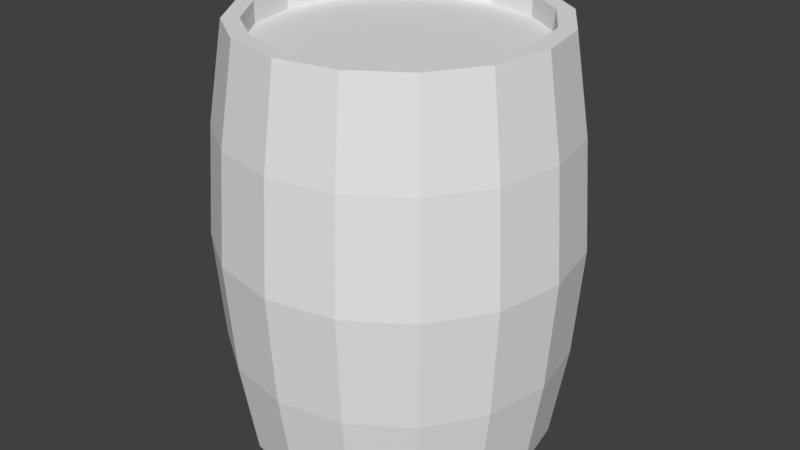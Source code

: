 # Source: blend.blend  (saved by Blender 2.78.0; exported with 4.5.12 LTS)
import bpy
from mathutils import Matrix  # noqa: F401  (used for matrix-valued properties, if any)

bpy.ops.wm.read_factory_settings(use_empty=True)
scene = bpy.context.scene
scene.name = 'Scene'

# ---- collections
col_collection_1 = bpy.data.collections.new('Collection 1'); scene.collection.children.link(col_collection_1)

# ---- world
world_world = bpy.data.worlds.new('World'); scene.world = world_world
world_world.color = (0.05088, 0.05088, 0.05088)
world_world.use_sun_shadow = False
world_world.sun_shadow_jitter_overblur = 0.0
world_world.cycles.sampling_method = 'MANUAL'

# ---- meshes
me_cylinder = bpy.data.meshes.new('Cylinder')
me_cylinder.from_pydata([(-1.973e-08, 0.8918, 1.199), (0.3413, 0.8239, 1.199), (0.6306, 0.6306, 1.199), (0.8239, 0.3413, 1.199), (0.8918, -4.453e-08, 1.199), (0.8239, -0.3413, 1.199), (0.6306, -0.6306, 1.199), (0.3413, -0.8239, 1.199), (1.337e-07, -0.8918, 1.199), (-0.3413, -0.8239, 1.199), (-0.6306, -0.6306, 1.199), (-0.8239, -0.3413, 1.199), (-0.8918, 4.526e-09, 1.199), (-0.8239, 0.3413, 1.199), (-0.6306, 0.6306, 1.199), (-0.3413, 0.8239, 1.199), (-6.575e-09, 1.151, 0.0), (0.4405, 1.063, 0.0), (0.8139, 0.8139, 0.0), (1.063, 0.4405, 0.0), (1.151, -5.183e-08, 0.0), (1.063, -0.4405, 0.0), (0.8139, -0.8139, 0.0), (0.4405, -1.063, 0.0), (1.672e-07, -1.151, 0.0), (-0.4405, -1.063, 0.0), (-0.8139, -0.8139, 0.0), (-1.063, -0.4405, 0.0), (-1.151, 1.221e-08, 0.0), (-1.063, 0.4405, 0.0), (-0.8139, 0.8139, 0.0), (-0.4405, 1.063, 0.0), (-3.725e-09, 1.1, 0.6395), (0.421, 1.016, 0.6395), (0.7778, 0.7778, 0.6395), (1.016, 0.421, 0.6395), (1.1, -4.92e-08, 0.6395), (1.016, -0.421, 0.6395), (0.7778, -0.7778, 0.6395), (0.421, -1.016, 0.6395), (1.624e-07, -1.1, 0.6395), (-0.421, -1.016, 0.6395), (-0.7778, -0.7778, 0.6395), (-1.016, -0.421, 0.6395), (-1.1, 1.2e-08, 0.6395), (-1.016, 0.421, 0.6395), (-0.7778, 0.7778, 0.6395), (-0.421, 1.016, 0.6395), (0.3827, 0.9239, 1.199), (0.0, 1.0, 1.199), (0.7071, 0.7071, 1.199), (0.9239, 0.3827, 1.199), (1.0, -4.371e-08, 1.199), (0.9239, -0.3827, 1.199), (0.7071, -0.7071, 1.199), (0.3827, -0.9239, 1.199), (1.51e-07, -1.0, 1.199), (-0.3827, -0.9239, 1.199), (-0.7071, -0.7071, 1.199), (-0.9239, -0.3827, 1.199), (-1.0, 1.192e-08, 1.199), (-0.9239, 0.3827, 1.199), (-0.7071, 0.7071, 1.199), (-0.3827, 0.9239, 1.199), (0.337, 0.8137, 1.075), (-2.379e-08, 0.8808, 1.075), (0.6228, 0.6228, 1.075), (0.8137, 0.337, 1.075), (0.8808, -4.462e-08, 1.075), (0.8137, -0.337, 1.075), (0.6228, -0.6228, 1.075), (0.337, -0.8137, 1.075), (1.309e-07, -0.8808, 1.075), (-0.337, -0.8137, 1.075), (-0.6228, -0.6228, 1.075), (-0.8137, -0.337, 1.075), (-0.8808, 3.521e-09, 1.075), (-0.8137, 0.337, 1.075), (-0.6228, 0.6228, 1.075), (-0.337, 0.8137, 1.075), (-1.32e-10, 1.004, 1.18), (0.384, 0.9272, 1.18), (0.7096, 0.7096, 1.18), (0.9272, 0.384, 1.18), (1.004, -4.391e-08, 1.18), (0.9272, -0.384, 1.18), (0.7096, -0.7096, 1.18), (0.384, -0.9272, 1.18), (1.514e-07, -1.004, 1.18), (-0.384, -0.9272, 1.18), (-0.7096, -0.7096, 1.18), (-0.9272, -0.384, 1.18), (-1.004, 1.193e-08, 1.18), (-0.9272, 0.384, 1.18), (-0.7096, 0.7096, 1.18), (-0.384, 0.9272, 1.18), (-0.8239, -0.3413, 1.167), (-0.8918, 4.526e-09, 1.167), (0.8918, -4.453e-08, 1.167), (0.8239, -0.3413, 1.167), (-0.8239, 0.3413, 1.167), (0.6306, -0.6306, 1.167), (-0.6306, 0.6306, 1.167), (0.3413, -0.8239, 1.167), (-0.3413, 0.8239, 1.167), (1.332e-07, -0.8918, 1.167), (-2.023e-08, 0.8918, 1.167), (0.3413, 0.8239, 1.167), (-0.3413, -0.8239, 1.167), (0.6306, 0.6306, 1.167), (-0.6306, -0.6306, 1.167), (0.8239, 0.3413, 1.167), (-0.8239, -0.3413, 1.091), (0.8918, -4.453e-08, 1.091), (-2.137e-08, 0.8918, 1.091), (-0.8918, 4.526e-09, 1.091), (0.8239, -0.3413, 1.091), (-0.8239, 0.3413, 1.091), (0.6306, -0.6306, 1.091), (-0.6306, 0.6306, 1.091), (0.3413, -0.8239, 1.091), (-0.3413, 0.8239, 1.091), (1.321e-07, -0.8918, 1.091), (0.3413, 0.8239, 1.091), (-0.3413, -0.8239, 1.091), (0.6306, 0.6306, 1.091), (-0.6306, -0.6306, 1.091), (0.8239, 0.3413, 1.091), (0.3413, 0.8239, 1.075), (-2.161e-08, 0.8918, 1.075), (0.6306, 0.6306, 1.075), (0.8239, 0.3413, 1.075), (0.8918, -4.453e-08, 1.075), (0.8239, -0.3413, 1.075), (0.6306, -0.6306, 1.075), (0.3413, -0.8239, 1.075), (1.319e-07, -0.8918, 1.075), (-0.3413, -0.8239, 1.075), (-0.6306, -0.6306, 1.075), (-0.8239, -0.3413, 1.075), (-0.8918, 4.526e-09, 1.075), (-0.8239, 0.3413, 1.075), (-0.6306, 0.6306, 1.075), (-0.3413, 0.8239, 1.075)], [], [(80, 49, 48, 81), (81, 48, 50, 82), (82, 50, 51, 83), (83, 51, 52, 84), (84, 52, 53, 85), (85, 53, 54, 86), (86, 54, 55, 87), (87, 55, 56, 88), (88, 56, 57, 89), (89, 57, 58, 90), (90, 58, 59, 91), (91, 59, 60, 92), (92, 60, 61, 93), (93, 61, 62, 94), (115, 112, 139, 140), (94, 62, 63, 95), (95, 63, 49, 80), (31, 47, 32, 16), (30, 46, 47, 31), (29, 45, 46, 30), (28, 44, 45, 29), (27, 43, 44, 28), (26, 42, 43, 27), (25, 41, 42, 26), (24, 40, 41, 25), (23, 39, 40, 24), (22, 38, 39, 23), (21, 37, 38, 22), (20, 36, 37, 21), (19, 35, 36, 20), (18, 34, 35, 19), (17, 33, 34, 18), (16, 32, 33, 17), (0, 1, 48, 49), (1, 2, 50, 48), (2, 3, 51, 50), (3, 4, 52, 51), (4, 5, 53, 52), (5, 6, 54, 53), (6, 7, 55, 54), (7, 8, 56, 55), (8, 9, 57, 56), (9, 10, 58, 57), (10, 11, 59, 58), (11, 12, 60, 59), (12, 13, 61, 60), (13, 14, 62, 61), (14, 15, 63, 62), (15, 0, 49, 63), (64, 65, 79, 78, 77, 76, 75, 74, 73, 72, 71, 70, 69, 68, 67, 66), (116, 113, 132, 133), (117, 115, 140, 141), (118, 116, 133, 134), (119, 117, 141, 142), (120, 118, 134, 135), (121, 119, 142, 143), (122, 120, 135, 136), (123, 114, 129, 128), (114, 121, 143, 129), (124, 122, 136, 137), (125, 123, 128, 130), (126, 124, 137, 138), (127, 125, 130, 131), (112, 126, 138, 139), (113, 127, 131, 132), (47, 95, 80, 32), (46, 94, 95, 47), (45, 93, 94, 46), (44, 92, 93, 45), (43, 91, 92, 44), (42, 90, 91, 43), (41, 89, 90, 42), (40, 88, 89, 41), (39, 87, 88, 40), (38, 86, 87, 39), (37, 85, 86, 38), (36, 84, 85, 37), (35, 83, 84, 36), (34, 82, 83, 35), (33, 81, 82, 34), (32, 80, 81, 33), (4, 3, 111, 98), (11, 10, 110, 96), (3, 2, 109, 111), (10, 9, 108, 110), (2, 1, 107, 109), (9, 8, 105, 108), (0, 15, 104, 106), (1, 0, 106, 107), (8, 7, 103, 105), (15, 14, 102, 104), (7, 6, 101, 103), (14, 13, 100, 102), (6, 5, 99, 101), (13, 12, 97, 100), (5, 4, 98, 99), (12, 11, 96, 97), (98, 111, 127, 113), (96, 110, 126, 112), (111, 109, 125, 127), (110, 108, 124, 126), (109, 107, 123, 125), (108, 105, 122, 124), (106, 104, 121, 114), (107, 106, 114, 123), (105, 103, 120, 122), (104, 102, 119, 121), (103, 101, 118, 120), (102, 100, 117, 119), (101, 99, 116, 118), (100, 97, 115, 117), (99, 98, 113, 116), (97, 96, 112, 115), (65, 64, 128, 129), (64, 66, 130, 128), (66, 67, 131, 130), (67, 68, 132, 131), (68, 69, 133, 132), (69, 70, 134, 133), (70, 71, 135, 134), (71, 72, 136, 135), (72, 73, 137, 136), (73, 74, 138, 137), (74, 75, 139, 138), (75, 76, 140, 139), (76, 77, 141, 140), (77, 78, 142, 141), (78, 79, 143, 142), (79, 65, 129, 143)])
me_cylinder.use_remesh_preserve_volume = False
me_cylinder.use_remesh_preserve_attributes = False
me_cylinder.use_mirror_vertex_groups = False
me_cylinder.update()

# ---- objects
ob_cylinder = bpy.data.objects.new('Cylinder', me_cylinder)

# ---- transforms, parenting, visibility, modifiers, constraints
ob_cylinder.location = (0.0, 0.0, 0.0)
ob_cylinder.scale = (1.294, 1.294, 1.438)
ob_cylinder.lineart.crease_threshold = 0.0
_m = ob_cylinder.modifiers.new('Mirror', 'MIRROR')
_m.use_axis = (False, False, True)
_m.use_clip = True

# ---- collection membership
col_collection_1.objects.link(ob_cylinder)

# ---- scene / render settings (as saved in the file)
scene.frame_start = 1; scene.frame_end = 250; scene.frame_set(1)
scene.render.engine = 'BLENDER_EEVEE_NEXT'
scene.render.resolution_percentage = 50
scene.render.dither_intensity = 0.0
scene.cycles.use_denoising = False
scene.cycles.samples = 128
scene.cycles.sampling_pattern = 'TABULATED_SOBOL'
scene.cycles.light_sampling_threshold = 0.0
scene.cycles.use_adaptive_sampling = False
scene.cycles.use_light_tree = False
scene.cycles.blur_glossy = 0.0
scene.cycles.sample_clamp_indirect = 0.0
scene.view_settings.view_transform = 'Standard'
bpy.context.view_layer.update()

# ---- added for rendering (the .blend has no active camera and no usable light): camera, sun
cam_auto = bpy.data.cameras.new('AutoCamera')
cam_auto.lens = 50.0
cam_auto.sensor_width = 36.0
cam_auto.clip_end = 1000.0
ob_auto_camera = bpy.data.objects.new('AutoCamera', cam_auto)
scene.collection.objects.link(ob_auto_camera)
ob_auto_camera.location = (5.03758, -6.0451, 4.03007)
ob_auto_camera.rotation_euler = (1.09748, -7.21219e-08, 0.694738)
scene.camera = ob_auto_camera
light_auto_sun = bpy.data.lights.new('AutoSun', 'SUN')
light_auto_sun.energy = 3.0
light_auto_sun.angle = 0.0523599
ob_auto_sun = bpy.data.objects.new('AutoSun', light_auto_sun)
scene.collection.objects.link(ob_auto_sun)
ob_auto_sun.rotation_euler = (0.872665, 0.174533, 0.523599)
bpy.context.view_layer.update()
